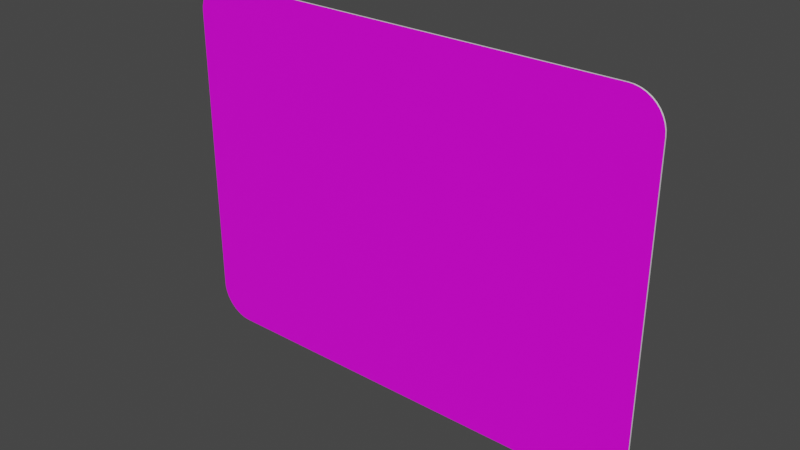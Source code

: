 # Source: rechteck_450_600.blend  (saved by Blender 3.2.14; exported with 4.5.12 LTS)
import bpy
from mathutils import Matrix  # noqa: F401  (used for matrix-valued properties, if any)

bpy.ops.wm.read_factory_settings(use_empty=True)
scene = bpy.context.scene
scene.name = 'Scene'

# ---- collections
col_collection = bpy.data.collections.new('Collection'); scene.collection.children.link(col_collection)

# ---- images (referenced by path relative to the original .blend; pixels are not part of the script)
import os
ASSET_DIR = os.environ.get("B2B_ASSET_DIR", "")  # directory of the original .blend (textures are referenced by path, not embedded)
HERE = os.path.dirname(os.path.abspath(__file__))  # packed textures are extracted next to this script under _unpacked/

def load_image(name, relpath, width, height, colorspace="sRGB"):
    """Load a texture the original file referenced (path relative to the .blend, or extracted next to this script)."""
    p = next((c for c in (os.path.join(HERE, relpath), os.path.join(ASSET_DIR, relpath)) if relpath and os.path.exists(c)), "")
    if p:
        img = bpy.data.images.load(p, check_existing=True)
        img.name = name
    else:  # same state as the original file: an image datablock whose file is absent (Cycles renders it pink)
        img = bpy.data.images.new(name, width, height)
        img.source = "FILE"
        img.filepath = "//" + (relpath or name)
    img.colorspace_settings.name = colorspace
    return img
img_rohling_jpg = load_image('rohling.jpg', 'rohling.jpg', 1024, 1024, 'sRGB')

# ---- materials (node trees are filled in below, after node groups)
mat_material = bpy.data.materials.new('Material')
mat_material.alpha_threshold = 0.0
mat_material.use_transparent_shadow = False
mat_material.line_color = (0.0, 0.0, 0.0, 1.0)
mat_material_001 = bpy.data.materials.new('Material.001')
mat_material_001.use_transparent_shadow = False

# ---- material node trees
mat_material.use_nodes = True; mat_material.node_tree.nodes.clear()
_N = mat_material.node_tree.nodes; _L = mat_material.node_tree.links
n0 = _N.new('ShaderNodeOutputMaterial'); n0.name = 'Material Output'; n0.location = (300, 300)
n1 = _N.new('ShaderNodeBsdfPrincipled'); n1.name = 'Principled BSDF'; n1.location = (10, 300)
n1.distribution = 'GGX'
n1.subsurface_method = 'RANDOM_WALK_SKIN'
n1.inputs[2].default_value = 0.4
n1.inputs[3].default_value = 1.45
n1.inputs[27].default_value = (0.0, 0.0, 0.0, 1.0)
n1.inputs[28].default_value = 1.0
n2 = _N.new('ShaderNodeTexImage'); n2.name = 'Image Texture'; n2.location = (-280, 280)
n2.image = img_rohling_jpg
_L.new(n1.outputs[0], n0.inputs[0])
_L.new(n2.outputs[0], n1.inputs[0])
n0.is_active_output = True
mat_material_001.use_nodes = True; mat_material_001.node_tree.nodes.clear()
_N = mat_material_001.node_tree.nodes; _L = mat_material_001.node_tree.links
n0 = _N.new('ShaderNodeBsdfPrincipled'); n0.name = 'Principled BSDF'; n0.location = (10, 300)
n0.distribution = 'GGX'
n0.subsurface_method = 'RANDOM_WALK_SKIN'
n0.inputs[3].default_value = 1.45
n0.inputs[27].default_value = (0.0, 0.0, 0.0, 1.0)
n0.inputs[28].default_value = 1.0
n1 = _N.new('ShaderNodeOutputMaterial'); n1.name = 'Material Output'; n1.location = (300, 300)
_L.new(n0.outputs[0], n1.inputs[0])
n1.is_active_output = True

# ---- world
world_world = bpy.data.worlds.new('World'); scene.world = world_world
world_world.use_nodes = True; world_world.node_tree.nodes.clear()
_N = world_world.node_tree.nodes; _L = world_world.node_tree.links
n0 = _N.new('ShaderNodeOutputWorld'); n0.name = 'World Output'; n0.location = (300, 300)
n1 = _N.new('ShaderNodeBackground'); n1.name = 'Background'; n1.location = (10, 300)
n1.inputs[0].default_value = (0.05088, 0.05088, 0.05088, 1.0)
_L.new(n1.outputs[0], n0.inputs[0])
n0.is_active_output = True
world_world.color = (0.05088, 0.05088, 0.05088)
world_world.use_sun_shadow = False
world_world.sun_shadow_jitter_overblur = 0.0

# ---- meshes
me_plane = bpy.data.meshes.new('Plane')
me_plane.from_pydata([(-0.2587, 0.0, 0.0), (-0.3, 0.04135, 0.0), (-0.2651, 0.0005091, 0.0), (-0.2714, 0.002024, 0.0), (-0.2774, 0.004507, 0.0), (-0.283, 0.007897, 0.0), (-0.2879, 0.01211, 0.0), (-0.2921, 0.01704, 0.0), (-0.2955, 0.02258, 0.0), (-0.298, 0.02857, 0.0), (-0.2995, 0.03488, 0.0), (0.3, 0.04135, 0.0), (0.2587, 0.0, 0.0), (0.2995, 0.03488, 0.0), (0.298, 0.02857, 0.0), (0.2955, 0.02258, 0.0), (0.2921, 0.01704, 0.0), (0.2879, 0.01211, 0.0), (0.283, 0.007897, 0.0), (0.2774, 0.004507, 0.0), (0.2714, 0.002024, 0.0), (0.2651, 0.0005091, 0.0), (-0.3, 0.4087, 0.0), (-0.2587, 0.45, 0.0), (-0.2995, 0.4151, 0.0), (-0.298, 0.4214, 0.0), (-0.2955, 0.4274, 0.0), (-0.2921, 0.433, 0.0), (-0.2879, 0.4379, 0.0), (-0.283, 0.4421, 0.0), (-0.2774, 0.4455, 0.0), (-0.2714, 0.448, 0.0), (-0.2651, 0.4495, 0.0), (0.2587, 0.45, 0.0), (0.3, 0.4087, 0.0), (0.2651, 0.4495, 0.0), (0.2714, 0.448, 0.0), (0.2774, 0.4455, 0.0), (0.283, 0.4421, 0.0), (0.2879, 0.4379, 0.0), (0.2921, 0.433, 0.0), (0.2955, 0.4274, 0.0), (0.298, 0.4214, 0.0), (0.2995, 0.4151, 0.0), (-0.2587, 0.45, 0.002), (-0.3, 0.4087, 0.002), (-0.2651, 0.4495, 0.002), (-0.2714, 0.448, 0.002), (-0.2774, 0.4455, 0.002), (-0.283, 0.4421, 0.002), (-0.2879, 0.4379, 0.002), (-0.2921, 0.433, 0.002), (-0.2955, 0.4274, 0.002), (-0.298, 0.4214, 0.002), (-0.2995, 0.4151, 0.002), (-0.3, 0.04135, 0.002), (-0.2587, 0.0, 0.002), (-0.2995, 0.03488, 0.002), (-0.298, 0.02857, 0.002), (-0.2955, 0.02258, 0.002), (-0.2921, 0.01704, 0.002), (-0.2879, 0.01211, 0.002), (-0.283, 0.007897, 0.002), (-0.2774, 0.004507, 0.002), (-0.2714, 0.002024, 0.002), (-0.2651, 0.0005091, 0.002), (0.2587, 0.0, 0.002), (0.3, 0.04135, 0.002), (0.2651, 0.0005091, 0.002), (0.2714, 0.002024, 0.002), (0.2774, 0.004507, 0.002), (0.283, 0.007897, 0.002), (0.2879, 0.01211, 0.002), (0.2921, 0.01704, 0.002), (0.2955, 0.02258, 0.002), (0.298, 0.02857, 0.002), (0.2995, 0.03488, 0.002), (0.3, 0.4087, 0.002), (0.2587, 0.45, 0.002), (0.2995, 0.4151, 0.002), (0.298, 0.4214, 0.002), (0.2955, 0.4274, 0.002), (0.2921, 0.433, 0.002), (0.2879, 0.4379, 0.002), (0.283, 0.4421, 0.002), (0.2774, 0.4455, 0.002), (0.2714, 0.448, 0.002), (0.2651, 0.4495, 0.002)], [], [(0, 12, 66, 56), (33, 23, 44, 78), (0, 2, 3, 4, 5, 6, 7, 8, 9, 10, 1, 22, 24, 25, 26, 27, 28, 29, 30, 31, 32, 23, 33, 35, 36, 37, 38, 39, 40, 41, 42, 43, 34, 11, 13, 14, 15, 16, 17, 18, 19, 20, 21, 12), (55, 57, 58, 59, 60, 61, 62, 63, 64, 65, 56, 66, 68, 69, 70, 71, 72, 73, 74, 75, 76, 67, 77, 79, 80, 81, 82, 83, 84, 85, 86, 87, 78, 44, 46, 47, 48, 49, 50, 51, 52, 53, 54, 45), (11, 34, 77, 67), (33, 78, 87, 35), (35, 87, 86, 36), (36, 86, 85, 37), (37, 85, 84, 38), (38, 84, 83, 39), (39, 83, 82, 40), (40, 82, 81, 41), (41, 81, 80, 42), (42, 80, 79, 43), (43, 79, 77, 34), (66, 12, 21, 68), (68, 21, 20, 69), (69, 20, 19, 70), (70, 19, 18, 71), (71, 18, 17, 72), (72, 17, 16, 73), (73, 16, 15, 74), (74, 15, 14, 75), (75, 14, 13, 76), (76, 13, 11, 67), (0, 56, 65, 2), (2, 65, 64, 3), (3, 64, 63, 4), (4, 63, 62, 5), (5, 62, 61, 6), (6, 61, 60, 7), (7, 60, 59, 8), (8, 59, 58, 9), (9, 58, 57, 10), (10, 57, 55, 1), (44, 23, 32, 46), (46, 32, 31, 47), (47, 31, 30, 48), (48, 30, 29, 49), (49, 29, 28, 50), (50, 28, 27, 51), (51, 27, 26, 52), (52, 26, 25, 53), (53, 25, 24, 54), (54, 24, 22, 45), (22, 1, 55, 45)])
me_plane.polygons.foreach_set('material_index', [1, 1, 1, 0, 1, 1, 1, 1, 1, 1, 1, 1, 1, 1, 1, 1, 1, 1, 1, 1, 1, 1, 1, 1, 1, 1, 1, 1, 1, 1, 1, 1, 1, 1, 1, 1, 1, 1, 1, 1, 1, 1, 1, 1, 1, 1])
_uv = me_plane.uv_layers.new(name='UVMap')
_uv.uv.foreach_set('vector', [0.00692, 0.009649, 0.006892, 0.005951, 0.006949, 0.005945, 0.006949, 0.009652, 0.003844, 0.005627, 0.003638, 0.008665, 0.00361, 0.008664, 0.003808, 0.005624, 0.003279, 0.9802, 0.00329, 0.98, 0.003324, 0.9798, 0.00338, 0.9796, 0.003456, 0.9794, 0.00355, 0.9793, 0.00366, 0.9792, 0.003784, 0.9791, 0.003918, 0.979, 0.004059, 0.9789, 0.004204, 0.9789, 0.01242, 0.9789, 0.01256, 0.9789, 0.01271, 0.979, 0.01284, 0.9791, 0.01296, 0.9792, 0.01307, 0.9793, 0.01317, 0.9794, 0.01324, 0.9796, 0.0133, 0.9798, 0.01333, 0.98, 0.01334, 0.9802, 0.01334, 0.9956, 0.01333, 0.9958, 0.0133, 0.996, 0.01324, 0.9962, 0.01317, 0.9963, 0.01307, 0.9965, 0.01296, 0.9966, 0.01284, 0.9967, 0.01271, 0.9968, 0.01256, 0.9968, 0.01242, 0.9968, 0.004204, 0.9968, 0.004059, 0.9968, 0.003918, 0.9968, 0.003784, 0.9967, 0.00366, 0.9966, 0.00355, 0.9965, 0.003456, 0.9963, 0.00338, 0.9962, 0.003324, 0.996, 0.00329, 0.9958, 0.003279, 0.9956, 0.002448, 0.09357, 0.003293, 0.07926, 0.005807, 0.0653, 0.009929, 0.05203, 0.01556, 0.03979, 0.02255, 0.02887, 0.03074, 0.01954, 0.03992, 0.01204, 0.04987, 0.006544, 0.06034, 0.003192, 0.07108, 0.002065, 0.9297, 0.002065, 0.9404, 0.003192, 0.9509, 0.006544, 0.9608, 0.01204, 0.97, 0.01954, 0.9782, 0.02887, 0.9852, 0.03979, 0.9908, 0.05203, 0.995, 0.0653, 0.9975, 0.07926, 0.9983, 0.09357, 0.9983, 0.9064, 0.9975, 0.9207, 0.995, 0.9347, 0.9908, 0.948, 0.9852, 0.9602, 0.9782, 0.9711, 0.97, 0.9805, 0.9608, 0.988, 0.9509, 0.9935, 0.9404, 0.9968, 0.9297, 0.9979, 0.07108, 0.9979, 0.06034, 0.9968, 0.04987, 0.9935, 0.03992, 0.988, 0.03074, 0.9805, 0.02255, 0.9711, 0.01556, 0.9602, 0.009929, 0.948, 0.005808, 0.9347, 0.003294, 0.9207, 0.002449, 0.9064, 0.006268, 0.004807, 0.004358, 0.004872, 0.004355, 0.004832, 0.006268, 0.004771, 0.003844, 0.005627, 0.003808, 0.005624, 0.003817, 0.005481, 0.003848, 0.005487, 0.003848, 0.005487, 0.003817, 0.005481, 0.003839, 0.005353, 0.003866, 0.005364, 0.003866, 0.005364, 0.003839, 0.005353, 0.003872, 0.005241, 0.003896, 0.005256, 0.003896, 0.005256, 0.003872, 0.005241, 0.003915, 0.005142, 0.003936, 0.005161, 0.003936, 0.005161, 0.003915, 0.005142, 0.003968, 0.005056, 0.003986, 0.005079, 0.003986, 0.005079, 0.003968, 0.005056, 0.00403, 0.004983, 0.004045, 0.00501, 0.004045, 0.00501, 0.00403, 0.004983, 0.004099, 0.004923, 0.004111, 0.004953, 0.004111, 0.004953, 0.004099, 0.004923, 0.004177, 0.004878, 0.004185, 0.004911, 0.004185, 0.004911, 0.004177, 0.004878, 0.004262, 0.004848, 0.004267, 0.004884, 0.004267, 0.004884, 0.004262, 0.004848, 0.004355, 0.004832, 0.004358, 0.004872, 0.006949, 0.005945, 0.006892, 0.005951, 0.006866, 0.005637, 0.006931, 0.005621, 0.006931, 0.005621, 0.006866, 0.005637, 0.006811, 0.005382, 0.006861, 0.005357, 0.006861, 0.005357, 0.006811, 0.005382, 0.006747, 0.005198, 0.006783, 0.00517, 0.006783, 0.00517, 0.006747, 0.005198, 0.00668, 0.005067, 0.006707, 0.005038, 0.006707, 0.005038, 0.00668, 0.005067, 0.006613, 0.004973, 0.006632, 0.004944, 0.006632, 0.004944, 0.006613, 0.004973, 0.006545, 0.004906, 0.006559, 0.004877, 0.006559, 0.004877, 0.006545, 0.004906, 0.006478, 0.004859, 0.006487, 0.00483, 0.006487, 0.00483, 0.006478, 0.004859, 0.00641, 0.004828, 0.006416, 0.004799, 0.006416, 0.004799, 0.00641, 0.004828, 0.006342, 0.004811, 0.006345, 0.004781, 0.006345, 0.004781, 0.006342, 0.004811, 0.006268, 0.004807, 0.006268, 0.004771, 0.00692, 0.009649, 0.006949, 0.009652, 0.006923, 0.009748, 0.006902, 0.009737, 0.006902, 0.009737, 0.006923, 0.009748, 0.006891, 0.009827, 0.006873, 0.009812, 0.006873, 0.009812, 0.006891, 0.009827, 0.006851, 0.009899, 0.006836, 0.009881, 0.006836, 0.009881, 0.006851, 0.009899, 0.006803, 0.009966, 0.006788, 0.009944, 0.006788, 0.009944, 0.006803, 0.009966, 0.006742, 0.01003, 0.00673, 0.01, 0.00673, 0.01, 0.006742, 0.01003, 0.006668, 0.01008, 0.006657, 0.01005, 0.006657, 0.01005, 0.006668, 0.01008, 0.006575, 0.01013, 0.006568, 0.01009, 0.006568, 0.01009, 0.006575, 0.01013, 0.006458, 0.01016, 0.006456, 0.01011, 0.006456, 0.01011, 0.006458, 0.01016, 0.006313, 0.01016, 0.006318, 0.0101, 0.006318, 0.0101, 0.006313, 0.01016, 0.006152, 0.01012, 0.00616, 0.01007, 0.00361, 0.008664, 0.003638, 0.008665, 0.003641, 0.008768, 0.003618, 0.008772, 0.003618, 0.008772, 0.003641, 0.008768, 0.003652, 0.008859, 0.003631, 0.008866, 0.003631, 0.008866, 0.003652, 0.008859, 0.003672, 0.008944, 0.003653, 0.008954, 0.003653, 0.008954, 0.003672, 0.008944, 0.003701, 0.009022, 0.003684, 0.009036, 0.003684, 0.009036, 0.003701, 0.009022, 0.00374, 0.009092, 0.003724, 0.00911, 0.003724, 0.00911, 0.00374, 0.009092, 0.003786, 0.009153, 0.003772, 0.009174, 0.003772, 0.009174, 0.003786, 0.009153, 0.003839, 0.009204, 0.003828, 0.009228, 0.003828, 0.009228, 0.003839, 0.009204, 0.003899, 0.009244, 0.00389, 0.009271, 0.00389, 0.009271, 0.003899, 0.009244, 0.003966, 0.009274, 0.003959, 0.009305, 0.003959, 0.009305, 0.003966, 0.009274, 0.004046, 0.009297, 0.004039, 0.009335, 0.004046, 0.009297, 0.00616, 0.01007, 0.006152, 0.01012, 0.004039, 0.009335])
me_plane.materials.append(mat_material)
me_plane.materials.append(mat_material_001)
me_plane.update()

# ---- objects
ob_plane = bpy.data.objects.new('Plane', me_plane)

# ---- transforms, parenting, visibility, modifiers, constraints
ob_plane.location = (0.0, 0.0, 0.0)
ob_plane.rotation_euler = (1.571, 0.0, 0.0)

# ---- collection membership
col_collection.objects.link(ob_plane)

# ---- scene / render settings (as saved in the file)
scene.frame_start = 1; scene.frame_end = 250; scene.frame_set(1)
scene.render.engine = 'BLENDER_EEVEE_NEXT'
scene.cycles.sampling_pattern = 'TABULATED_SOBOL'
scene.cycles.use_light_tree = False
scene.view_settings.view_transform = 'Filmic'
bpy.context.view_layer.update()

# ---- added for rendering (the .blend has no active camera and no usable light): camera, sun
cam_auto = bpy.data.cameras.new('AutoCamera')
cam_auto.lens = 50.0
cam_auto.sensor_width = 36.0
cam_auto.clip_end = 1000.0
ob_auto_camera = bpy.data.objects.new('AutoCamera', cam_auto)
scene.collection.objects.link(ob_auto_camera)
ob_auto_camera.location = (0.693921, -0.833705, 0.780137)
ob_auto_camera.rotation_euler = (1.09748, -7.21219e-08, 0.694738)
scene.camera = ob_auto_camera
light_auto_sun = bpy.data.lights.new('AutoSun', 'SUN')
light_auto_sun.energy = 3.0
light_auto_sun.angle = 0.0523599
ob_auto_sun = bpy.data.objects.new('AutoSun', light_auto_sun)
scene.collection.objects.link(ob_auto_sun)
ob_auto_sun.rotation_euler = (0.872665, 0.174533, 0.523599)
bpy.context.view_layer.update()
